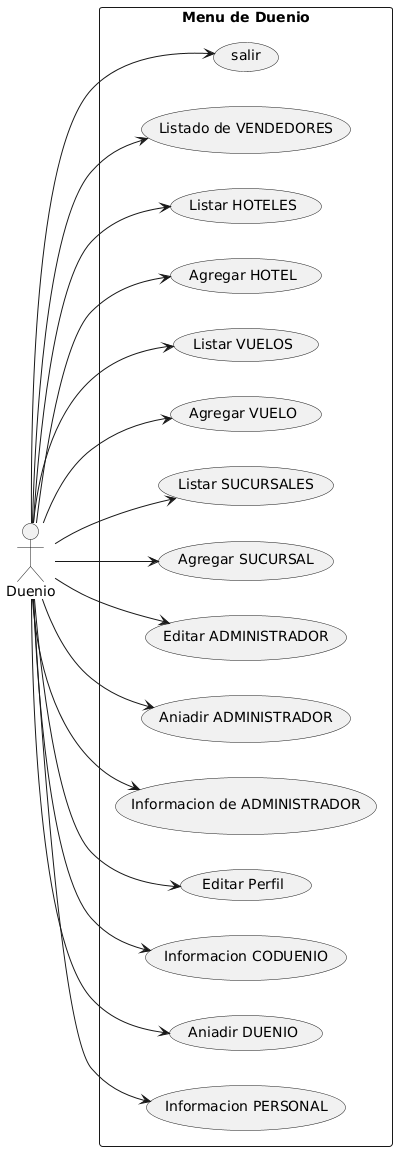

The diagram above was rendered by PlantUML. Its source (embedded in the PNG):
@startuml
left to right direction

rectangle "Menu de Duenio" {
  usecase "Informacion PERSONAL" as ME1
  usecase "Aniadir DUENIO" as ME2
  usecase "Informacion CODUENIO" as ME3
  usecase "Editar Perfil" as ME4
  usecase "Informacion de ADMINISTRADOR" as ME5
  usecase "Aniadir ADMINISTRADOR" as ME6
  usecase "Editar ADMINISTRADOR" as ME7
  usecase "Agregar SUCURSAL" as ME8
  usecase "Listar SUCURSALES" as ME9
  usecase "Agregar VUELO" as ME10
  usecase "Listar VUELOS" as ME11
  usecase "Agregar HOTEL" as ME12
  usecase "Listar HOTELES" as ME13
  usecase "Listado de VENDEDORES" as ME14
  usecase "salir" as ME15
}
Duenio --> ME1
Duenio --> ME2
Duenio --> ME3
Duenio --> ME4
Duenio --> ME5
Duenio --> ME6
Duenio --> ME7
Duenio --> ME8
Duenio --> ME9
Duenio --> ME10
Duenio --> ME11
Duenio --> ME12
Duenio --> ME13
Duenio --> ME14
Duenio --> ME15
@enduml